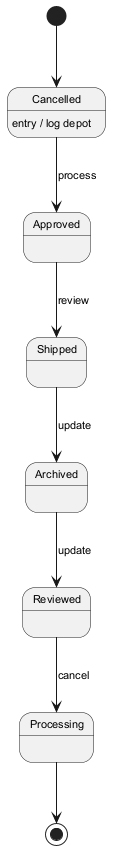

The diagram above was rendered by PlantUML. Its source (embedded in the PNG):
@startuml
skinparam backgroundColor #FFFFFF
skinparam classBackgroundColor #F3E5F5
skinparam classBorderColor #6A1B9A
skinparam defaultFontSize 11
[*] --> Cancelled
Cancelled --> Approved : process
Cancelled : entry / log depot
Approved --> Shipped : review
Shipped --> Archived : update
Archived --> Reviewed : update
Reviewed --> Processing : cancel
Processing --> [*]
@enduml